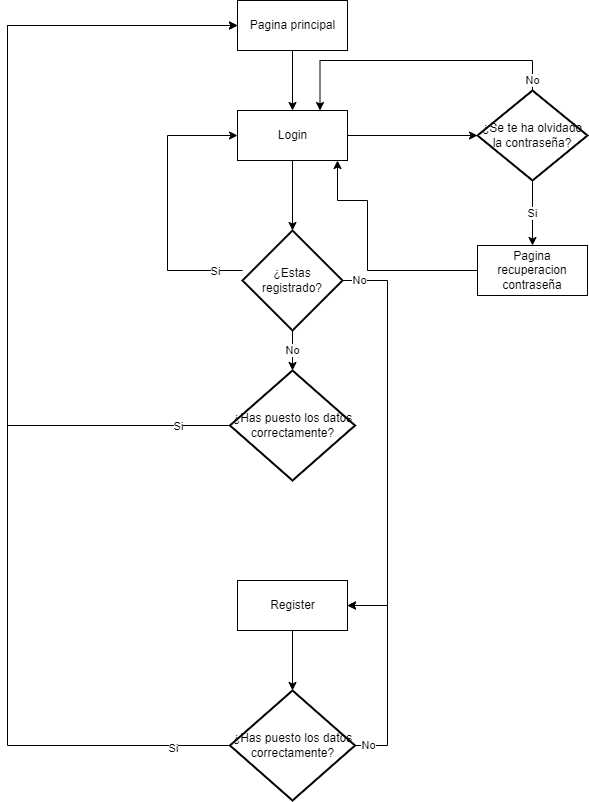

The diagram above was exported from draw.io. Its source (the exported page's mxGraphModel, read from the mxfile embedded in the PNG):
<mxGraphModel dx="1434" dy="774" grid="1" gridSize="10" guides="1" tooltips="1" connect="1" arrows="1" fold="1" page="1" pageScale="1" pageWidth="827" pageHeight="1169" math="0" shadow="0">
  <root>
    <mxCell id="0" />
    <mxCell id="1" parent="0" />
    <mxCell id="62GZkAXmK0S1vmzS1Yii-14" style="edgeStyle=orthogonalEdgeStyle;rounded=0;orthogonalLoop=1;jettySize=auto;html=1;entryX=0.5;entryY=0;entryDx=0;entryDy=0;entryPerimeter=0;" edge="1" parent="1" source="62GZkAXmK0S1vmzS1Yii-1" target="62GZkAXmK0S1vmzS1Yii-11">
      <mxGeometry relative="1" as="geometry" />
    </mxCell>
    <mxCell id="62GZkAXmK0S1vmzS1Yii-15" style="edgeStyle=orthogonalEdgeStyle;rounded=0;orthogonalLoop=1;jettySize=auto;html=1;entryX=0;entryY=0.5;entryDx=0;entryDy=0;entryPerimeter=0;" edge="1" parent="1" source="62GZkAXmK0S1vmzS1Yii-1" target="62GZkAXmK0S1vmzS1Yii-6">
      <mxGeometry relative="1" as="geometry" />
    </mxCell>
    <mxCell id="62GZkAXmK0S1vmzS1Yii-1" value="Login" style="html=1;" vertex="1" parent="1">
      <mxGeometry x="350" y="150" width="110" height="50" as="geometry" />
    </mxCell>
    <mxCell id="62GZkAXmK0S1vmzS1Yii-13" style="edgeStyle=orthogonalEdgeStyle;rounded=0;orthogonalLoop=1;jettySize=auto;html=1;entryX=0.5;entryY=0;entryDx=0;entryDy=0;" edge="1" parent="1" source="62GZkAXmK0S1vmzS1Yii-2" target="62GZkAXmK0S1vmzS1Yii-1">
      <mxGeometry relative="1" as="geometry" />
    </mxCell>
    <mxCell id="62GZkAXmK0S1vmzS1Yii-2" value="Pagina principal" style="html=1;" vertex="1" parent="1">
      <mxGeometry x="350" y="40" width="110" height="50" as="geometry" />
    </mxCell>
    <mxCell id="62GZkAXmK0S1vmzS1Yii-23" value="Si" style="edgeStyle=orthogonalEdgeStyle;rounded=0;orthogonalLoop=1;jettySize=auto;html=1;entryX=0.5;entryY=0;entryDx=0;entryDy=0;" edge="1" parent="1" source="62GZkAXmK0S1vmzS1Yii-6" target="62GZkAXmK0S1vmzS1Yii-22">
      <mxGeometry relative="1" as="geometry" />
    </mxCell>
    <mxCell id="62GZkAXmK0S1vmzS1Yii-26" value="No" style="edgeStyle=orthogonalEdgeStyle;rounded=0;orthogonalLoop=1;jettySize=auto;html=1;entryX=0.75;entryY=0;entryDx=0;entryDy=0;" edge="1" parent="1" source="62GZkAXmK0S1vmzS1Yii-6" target="62GZkAXmK0S1vmzS1Yii-1">
      <mxGeometry x="-0.9316" relative="1" as="geometry">
        <mxPoint x="580" y="50" as="targetPoint" />
        <Array as="points">
          <mxPoint x="645" y="100" />
          <mxPoint x="433" y="100" />
        </Array>
        <mxPoint as="offset" />
      </mxGeometry>
    </mxCell>
    <mxCell id="62GZkAXmK0S1vmzS1Yii-6" value="¿Se te ha olvidado la contraseña?" style="strokeWidth=2;html=1;shape=mxgraph.flowchart.decision;whiteSpace=wrap;" vertex="1" parent="1">
      <mxGeometry x="590" y="130" width="110" height="90" as="geometry" />
    </mxCell>
    <mxCell id="62GZkAXmK0S1vmzS1Yii-29" style="edgeStyle=orthogonalEdgeStyle;rounded=0;orthogonalLoop=1;jettySize=auto;html=1;entryX=0.5;entryY=0;entryDx=0;entryDy=0;entryPerimeter=0;" edge="1" parent="1" source="62GZkAXmK0S1vmzS1Yii-9" target="62GZkAXmK0S1vmzS1Yii-28">
      <mxGeometry relative="1" as="geometry" />
    </mxCell>
    <mxCell id="62GZkAXmK0S1vmzS1Yii-9" value="Register" style="html=1;" vertex="1" parent="1">
      <mxGeometry x="350" y="620" width="110" height="50" as="geometry" />
    </mxCell>
    <mxCell id="62GZkAXmK0S1vmzS1Yii-16" style="edgeStyle=orthogonalEdgeStyle;rounded=0;orthogonalLoop=1;jettySize=auto;html=1;entryX=0;entryY=0.5;entryDx=0;entryDy=0;" edge="1" parent="1" source="62GZkAXmK0S1vmzS1Yii-11" target="62GZkAXmK0S1vmzS1Yii-1">
      <mxGeometry relative="1" as="geometry">
        <Array as="points">
          <mxPoint x="280" y="310" />
          <mxPoint x="280" y="175" />
        </Array>
      </mxGeometry>
    </mxCell>
    <mxCell id="62GZkAXmK0S1vmzS1Yii-17" value="Si" style="edgeLabel;html=1;align=center;verticalAlign=middle;resizable=0;points=[];" vertex="1" connectable="0" parent="62GZkAXmK0S1vmzS1Yii-16">
      <mxGeometry x="-0.8" relative="1" as="geometry">
        <mxPoint as="offset" />
      </mxGeometry>
    </mxCell>
    <mxCell id="62GZkAXmK0S1vmzS1Yii-18" value="No" style="edgeStyle=orthogonalEdgeStyle;rounded=0;orthogonalLoop=1;jettySize=auto;html=1;entryX=0.5;entryY=0;entryDx=0;entryDy=0;entryPerimeter=0;" edge="1" parent="1" source="62GZkAXmK0S1vmzS1Yii-11" target="62GZkAXmK0S1vmzS1Yii-12">
      <mxGeometry relative="1" as="geometry" />
    </mxCell>
    <mxCell id="62GZkAXmK0S1vmzS1Yii-27" value="No" style="edgeStyle=orthogonalEdgeStyle;rounded=0;orthogonalLoop=1;jettySize=auto;html=1;entryX=1;entryY=0.5;entryDx=0;entryDy=0;" edge="1" parent="1" source="62GZkAXmK0S1vmzS1Yii-11" target="62GZkAXmK0S1vmzS1Yii-9">
      <mxGeometry x="-0.9189" relative="1" as="geometry">
        <mxPoint x="570" y="520" as="targetPoint" />
        <Array as="points">
          <mxPoint x="500" y="320" />
          <mxPoint x="500" y="645" />
        </Array>
        <mxPoint as="offset" />
      </mxGeometry>
    </mxCell>
    <mxCell id="62GZkAXmK0S1vmzS1Yii-11" value="¿Estas registrado?" style="strokeWidth=2;html=1;shape=mxgraph.flowchart.decision;whiteSpace=wrap;" vertex="1" parent="1">
      <mxGeometry x="355" y="270" width="100" height="100" as="geometry" />
    </mxCell>
    <mxCell id="62GZkAXmK0S1vmzS1Yii-19" style="edgeStyle=orthogonalEdgeStyle;rounded=0;orthogonalLoop=1;jettySize=auto;html=1;entryX=0;entryY=0.5;entryDx=0;entryDy=0;" edge="1" parent="1" source="62GZkAXmK0S1vmzS1Yii-12" target="62GZkAXmK0S1vmzS1Yii-2">
      <mxGeometry relative="1" as="geometry">
        <mxPoint x="340" y="65" as="targetPoint" />
        <Array as="points">
          <mxPoint x="120" y="465" />
          <mxPoint x="120" y="65" />
        </Array>
      </mxGeometry>
    </mxCell>
    <mxCell id="62GZkAXmK0S1vmzS1Yii-21" value="Si" style="edgeLabel;html=1;align=center;verticalAlign=middle;resizable=0;points=[];" vertex="1" connectable="0" parent="62GZkAXmK0S1vmzS1Yii-19">
      <mxGeometry x="-0.8768" relative="1" as="geometry">
        <mxPoint x="1" as="offset" />
      </mxGeometry>
    </mxCell>
    <mxCell id="62GZkAXmK0S1vmzS1Yii-12" value="¿Has puesto los datos correctamente?" style="strokeWidth=2;html=1;shape=mxgraph.flowchart.decision;whiteSpace=wrap;" vertex="1" parent="1">
      <mxGeometry x="342.5" y="410" width="125" height="110" as="geometry" />
    </mxCell>
    <mxCell id="62GZkAXmK0S1vmzS1Yii-25" style="edgeStyle=orthogonalEdgeStyle;rounded=0;orthogonalLoop=1;jettySize=auto;html=1;" edge="1" parent="1" source="62GZkAXmK0S1vmzS1Yii-22" target="62GZkAXmK0S1vmzS1Yii-1">
      <mxGeometry relative="1" as="geometry">
        <Array as="points">
          <mxPoint x="480" y="310" />
          <mxPoint x="480" y="240" />
          <mxPoint x="450" y="240" />
        </Array>
      </mxGeometry>
    </mxCell>
    <mxCell id="62GZkAXmK0S1vmzS1Yii-22" value="Pagina recuperacion contraseña" style="rounded=0;whiteSpace=wrap;html=1;" vertex="1" parent="1">
      <mxGeometry x="590" y="285" width="110" height="50" as="geometry" />
    </mxCell>
    <mxCell id="62GZkAXmK0S1vmzS1Yii-30" style="edgeStyle=orthogonalEdgeStyle;rounded=0;orthogonalLoop=1;jettySize=auto;html=1;entryX=0;entryY=0.5;entryDx=0;entryDy=0;" edge="1" parent="1" source="62GZkAXmK0S1vmzS1Yii-28" target="62GZkAXmK0S1vmzS1Yii-2">
      <mxGeometry relative="1" as="geometry">
        <mxPoint x="120" y="370" as="targetPoint" />
        <Array as="points">
          <mxPoint x="120" y="785" />
          <mxPoint x="120" y="65" />
        </Array>
      </mxGeometry>
    </mxCell>
    <mxCell id="62GZkAXmK0S1vmzS1Yii-32" value="Si" style="edgeLabel;html=1;align=center;verticalAlign=middle;resizable=0;points=[];" vertex="1" connectable="0" parent="62GZkAXmK0S1vmzS1Yii-30">
      <mxGeometry x="-0.9032" y="2" relative="1" as="geometry">
        <mxPoint as="offset" />
      </mxGeometry>
    </mxCell>
    <mxCell id="62GZkAXmK0S1vmzS1Yii-31" value="No" style="edgeStyle=orthogonalEdgeStyle;rounded=0;orthogonalLoop=1;jettySize=auto;html=1;entryX=1;entryY=0.5;entryDx=0;entryDy=0;" edge="1" parent="1" source="62GZkAXmK0S1vmzS1Yii-28" target="62GZkAXmK0S1vmzS1Yii-9">
      <mxGeometry x="-0.8824" relative="1" as="geometry">
        <Array as="points">
          <mxPoint x="500" y="785" />
          <mxPoint x="500" y="645" />
        </Array>
        <mxPoint x="1" as="offset" />
      </mxGeometry>
    </mxCell>
    <mxCell id="62GZkAXmK0S1vmzS1Yii-28" value="¿Has puesto los datos correctamente?" style="strokeWidth=2;html=1;shape=mxgraph.flowchart.decision;whiteSpace=wrap;" vertex="1" parent="1">
      <mxGeometry x="342.5" y="730" width="125" height="110" as="geometry" />
    </mxCell>
  </root>
</mxGraphModel>